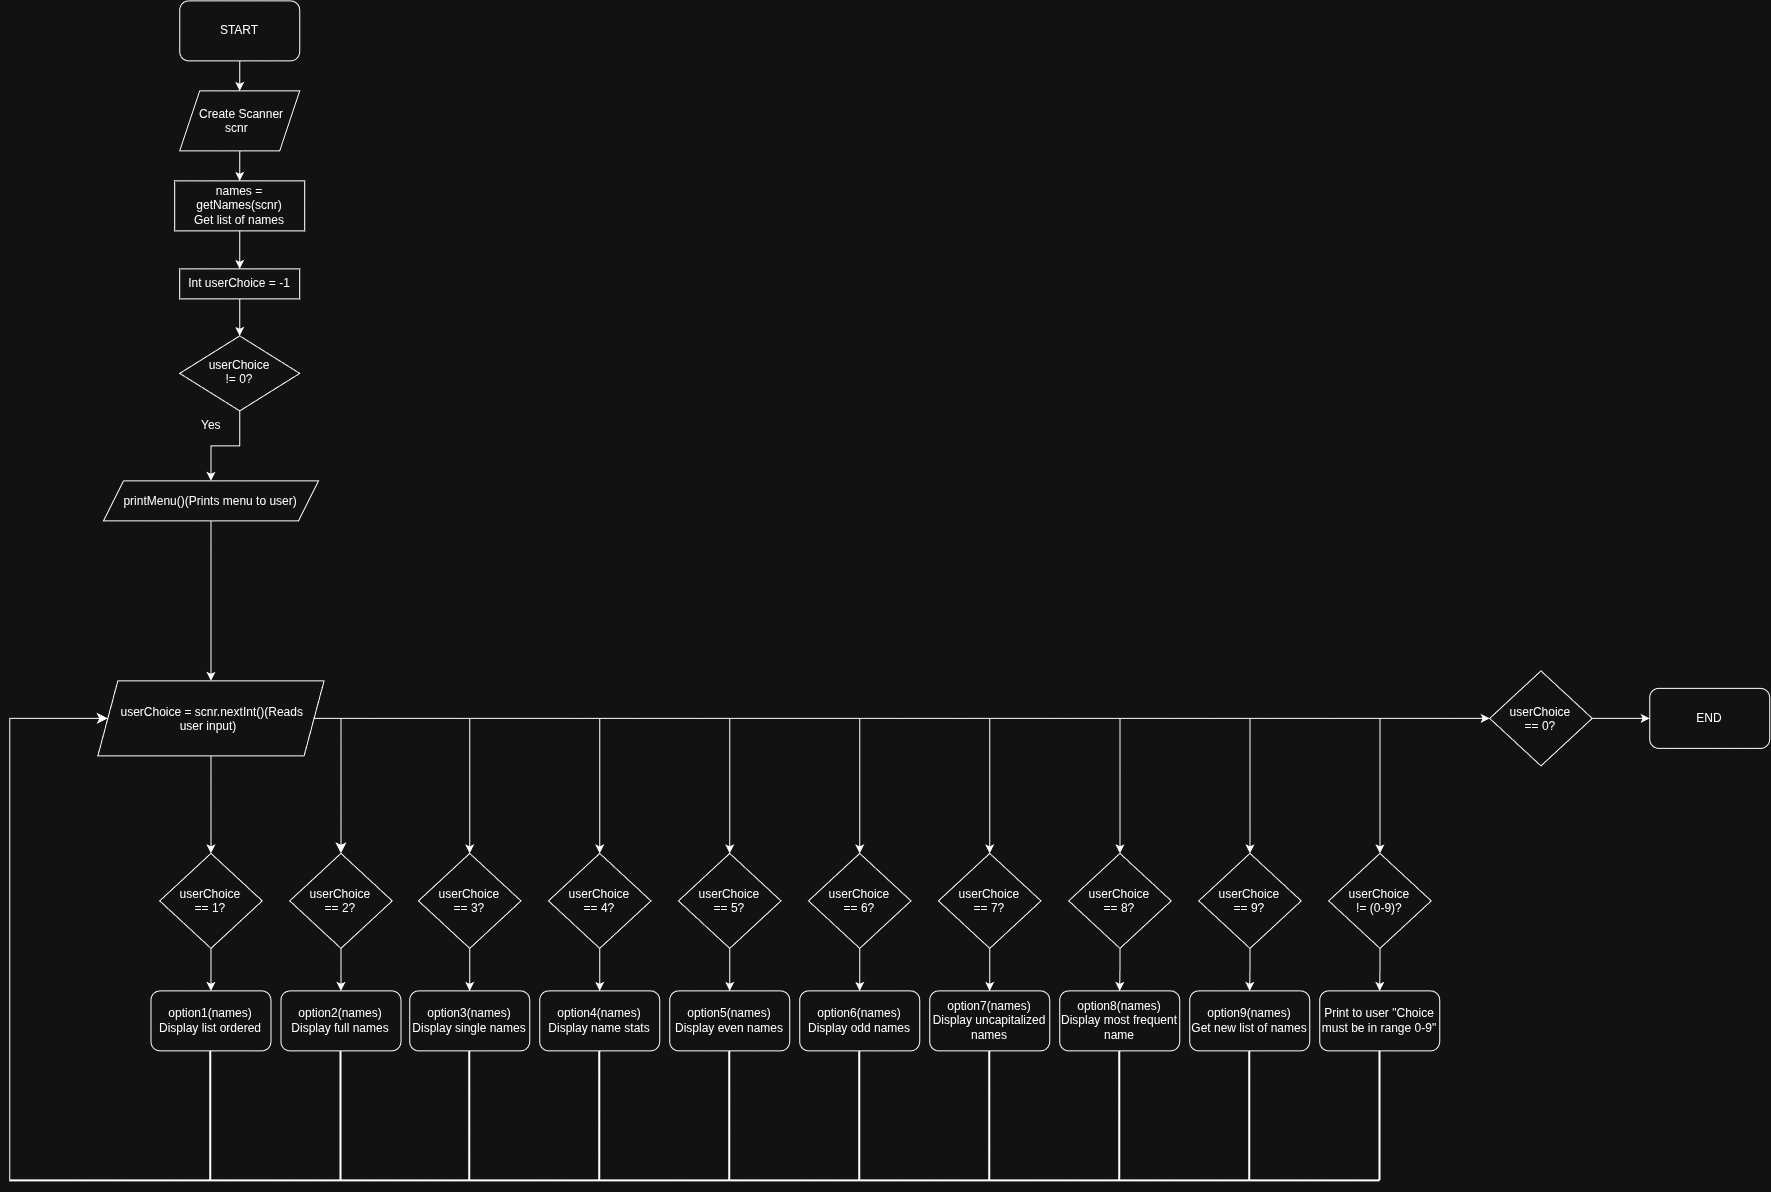

The diagram above was exported from draw.io. Its source (the exported page's mxGraphModel, read from the mxfile embedded in the PNG):
<mxGraphModel dx="4728" dy="2760" grid="1" gridSize="10" guides="1" tooltips="1" connect="1" arrows="1" fold="1" page="1" pageScale="1" pageWidth="850" pageHeight="1100" math="0" shadow="0">
  <root>
    <mxCell id="0" />
    <mxCell id="1" parent="0" />
    <mxCell id="GJ6IqKV5ZbE5qt69luBT-3" edge="1" parent="1" source="GJ6IqKV5ZbE5qt69luBT-1" style="edgeStyle=orthogonalEdgeStyle;rounded=0;orthogonalLoop=1;jettySize=auto;html=1;entryX=0.5;entryY=0;entryDx=0;entryDy=0;" target="GJ6IqKV5ZbE5qt69luBT-6" value="">
      <mxGeometry relative="1" as="geometry">
        <mxPoint x="430" y="160" as="targetPoint" />
      </mxGeometry>
    </mxCell>
    <mxCell id="GJ6IqKV5ZbE5qt69luBT-1" parent="1" style="rounded=1;whiteSpace=wrap;html=1;" value="START" vertex="1">
      <mxGeometry height="60" width="120" x="20" y="20" as="geometry" />
    </mxCell>
    <mxCell id="GJ6IqKV5ZbE5qt69luBT-10" edge="1" parent="1" source="GJ6IqKV5ZbE5qt69luBT-4" style="edgeStyle=orthogonalEdgeStyle;rounded=0;orthogonalLoop=1;jettySize=auto;html=1;" target="GJ6IqKV5ZbE5qt69luBT-9" value="">
      <mxGeometry relative="1" as="geometry" />
    </mxCell>
    <mxCell id="GJ6IqKV5ZbE5qt69luBT-4" parent="1" style="whiteSpace=wrap;html=1;rounded=0;" value="names = getNames(scnr)&lt;div&gt;Get list of names&lt;/div&gt;" vertex="1">
      <mxGeometry height="50" width="130" x="15" y="200" as="geometry" />
    </mxCell>
    <mxCell id="GJ6IqKV5ZbE5qt69luBT-8" edge="1" parent="1" source="GJ6IqKV5ZbE5qt69luBT-6" style="edgeStyle=orthogonalEdgeStyle;rounded=0;orthogonalLoop=1;jettySize=auto;html=1;" target="GJ6IqKV5ZbE5qt69luBT-4" value="">
      <mxGeometry relative="1" as="geometry" />
    </mxCell>
    <mxCell id="GJ6IqKV5ZbE5qt69luBT-6" parent="1" style="shape=parallelogram;perimeter=parallelogramPerimeter;whiteSpace=wrap;html=1;shapeInside=1;fixedSize=1;" value="&lt;div&gt;&lt;br&gt;&lt;/div&gt;&lt;div&gt;Create Scanner scnr&lt;/div&gt;" vertex="1">
      <mxGeometry height="60" width="120" x="20" y="110" as="geometry" />
    </mxCell>
    <mxCell id="GJ6IqKV5ZbE5qt69luBT-14" edge="1" parent="1" source="GJ6IqKV5ZbE5qt69luBT-9" style="edgeStyle=orthogonalEdgeStyle;rounded=0;orthogonalLoop=1;jettySize=auto;html=1;" target="GJ6IqKV5ZbE5qt69luBT-13" value="">
      <mxGeometry relative="1" as="geometry" />
    </mxCell>
    <mxCell id="GJ6IqKV5ZbE5qt69luBT-9" parent="1" style="whiteSpace=wrap;html=1;rounded=0;" value="Int userChoice = -1" vertex="1">
      <mxGeometry height="30" width="120" x="20" y="288" as="geometry" />
    </mxCell>
    <mxCell id="GJ6IqKV5ZbE5qt69luBT-12" edge="1" parent="1" source="GJ6IqKV5ZbE5qt69luBT-6" style="edgeStyle=orthogonalEdgeStyle;rounded=0;orthogonalLoop=1;jettySize=auto;html=1;innerLoopWaypoints=1;exitX=0.5;exitY=1;exitDx=0;exitDy=0;" target="GJ6IqKV5ZbE5qt69luBT-6">
      <mxGeometry relative="1" as="geometry" />
    </mxCell>
    <mxCell id="GJ6IqKV5ZbE5qt69luBT-19" edge="1" parent="1" source="GJ6IqKV5ZbE5qt69luBT-13" style="edgeStyle=orthogonalEdgeStyle;rounded=0;orthogonalLoop=1;jettySize=auto;html=1;" target="GJ6IqKV5ZbE5qt69luBT-18" value="">
      <mxGeometry relative="1" as="geometry" />
    </mxCell>
    <mxCell id="GJ6IqKV5ZbE5qt69luBT-13" parent="1" style="rhombus;whiteSpace=wrap;html=1;shapeInside=1;rounded=0;" value="userChoice != 0?&lt;br&gt;&lt;div&gt;&lt;br/&gt;&lt;/div&gt;" vertex="1">
      <mxGeometry height="75" width="120" x="20" y="355" as="geometry" />
    </mxCell>
    <mxCell id="GJ6IqKV5ZbE5qt69luBT-22" edge="1" parent="1" source="GJ6IqKV5ZbE5qt69luBT-18" style="edgeStyle=orthogonalEdgeStyle;rounded=0;orthogonalLoop=1;jettySize=auto;html=1;" target="GJ6IqKV5ZbE5qt69luBT-21" value="">
      <mxGeometry relative="1" as="geometry" />
    </mxCell>
    <mxCell id="GJ6IqKV5ZbE5qt69luBT-18" parent="1" style="shape=parallelogram;perimeter=parallelogramPerimeter;whiteSpace=wrap;html=1;shapeInside=1;fixedSize=1;rounded=0;" value="&lt;br&gt;printMenu()(Prints menu to user)" vertex="1">
      <mxGeometry height="40" width="215" x="-56.24" y="500" as="geometry" />
    </mxCell>
    <mxCell id="GJ6IqKV5ZbE5qt69luBT-20" parent="1" style="text;strokeColor=none;fillColor=none;align=left;verticalAlign=middle;spacingLeft=4;spacingRight=4;overflow=hidden;points=[[0,0.5],[1,0.5]];portConstraint=eastwest;rotatable=0;whiteSpace=wrap;html=1;" value="Yes" vertex="1">
      <mxGeometry height="30" width="30" x="36.25" y="430" as="geometry" />
    </mxCell>
    <mxCell id="GJ6IqKV5ZbE5qt69luBT-47" edge="1" parent="1" source="GJ6IqKV5ZbE5qt69luBT-21" style="edgeStyle=orthogonalEdgeStyle;rounded=0;orthogonalLoop=1;jettySize=auto;html=1;" target="GJ6IqKV5ZbE5qt69luBT-31" value="">
      <mxGeometry relative="1" as="geometry" />
    </mxCell>
    <mxCell id="GJ6IqKV5ZbE5qt69luBT-49" edge="1" parent="1" source="GJ6IqKV5ZbE5qt69luBT-21" style="edgeStyle=orthogonalEdgeStyle;rounded=0;orthogonalLoop=1;jettySize=auto;html=1;entryX=0.5;entryY=0;entryDx=0;entryDy=0;" target="GJ6IqKV5ZbE5qt69luBT-29">
      <mxGeometry relative="1" as="geometry" />
    </mxCell>
    <mxCell id="GJ6IqKV5ZbE5qt69luBT-50" edge="1" parent="1" source="GJ6IqKV5ZbE5qt69luBT-21" style="edgeStyle=orthogonalEdgeStyle;rounded=0;orthogonalLoop=1;jettySize=auto;html=1;entryX=0.5;entryY=0;entryDx=0;entryDy=0;" target="GJ6IqKV5ZbE5qt69luBT-33">
      <mxGeometry relative="1" as="geometry" />
    </mxCell>
    <mxCell id="GJ6IqKV5ZbE5qt69luBT-51" edge="1" parent="1" source="GJ6IqKV5ZbE5qt69luBT-21" style="edgeStyle=orthogonalEdgeStyle;rounded=0;orthogonalLoop=1;jettySize=auto;html=1;entryX=0.5;entryY=0;entryDx=0;entryDy=0;" target="GJ6IqKV5ZbE5qt69luBT-35">
      <mxGeometry relative="1" as="geometry" />
    </mxCell>
    <mxCell id="GJ6IqKV5ZbE5qt69luBT-52" edge="1" parent="1" source="GJ6IqKV5ZbE5qt69luBT-21" style="edgeStyle=orthogonalEdgeStyle;rounded=0;orthogonalLoop=1;jettySize=auto;html=1;entryX=0.5;entryY=0;entryDx=0;entryDy=0;" target="GJ6IqKV5ZbE5qt69luBT-37">
      <mxGeometry relative="1" as="geometry" />
    </mxCell>
    <mxCell id="GJ6IqKV5ZbE5qt69luBT-53" edge="1" parent="1" source="GJ6IqKV5ZbE5qt69luBT-21" style="edgeStyle=orthogonalEdgeStyle;rounded=0;orthogonalLoop=1;jettySize=auto;html=1;entryX=0.5;entryY=0;entryDx=0;entryDy=0;" target="GJ6IqKV5ZbE5qt69luBT-39">
      <mxGeometry relative="1" as="geometry" />
    </mxCell>
    <mxCell id="GJ6IqKV5ZbE5qt69luBT-54" edge="1" parent="1" source="GJ6IqKV5ZbE5qt69luBT-21" style="edgeStyle=orthogonalEdgeStyle;rounded=0;orthogonalLoop=1;jettySize=auto;html=1;entryX=0.5;entryY=0;entryDx=0;entryDy=0;" target="GJ6IqKV5ZbE5qt69luBT-41">
      <mxGeometry relative="1" as="geometry" />
    </mxCell>
    <mxCell id="GJ6IqKV5ZbE5qt69luBT-55" edge="1" parent="1" source="GJ6IqKV5ZbE5qt69luBT-21" style="edgeStyle=orthogonalEdgeStyle;rounded=0;orthogonalLoop=1;jettySize=auto;html=1;" target="GJ6IqKV5ZbE5qt69luBT-43">
      <mxGeometry relative="1" as="geometry" />
    </mxCell>
    <mxCell id="GJ6IqKV5ZbE5qt69luBT-86" edge="1" parent="1" source="GJ6IqKV5ZbE5qt69luBT-21" style="edgeStyle=orthogonalEdgeStyle;rounded=0;orthogonalLoop=1;jettySize=auto;html=1;entryX=0.5;entryY=0;entryDx=0;entryDy=0;" target="GJ6IqKV5ZbE5qt69luBT-84">
      <mxGeometry relative="1" as="geometry" />
    </mxCell>
    <mxCell id="GJ6IqKV5ZbE5qt69luBT-100" edge="1" parent="1" source="GJ6IqKV5ZbE5qt69luBT-21" style="edgeStyle=orthogonalEdgeStyle;rounded=0;orthogonalLoop=1;jettySize=auto;html=1;entryX=0;entryY=0.5;entryDx=0;entryDy=0;" target="GJ6IqKV5ZbE5qt69luBT-87">
      <mxGeometry relative="1" as="geometry" />
    </mxCell>
    <mxCell id="hpOPJnNFgOsdIOl50_8_-1" edge="1" parent="1" source="GJ6IqKV5ZbE5qt69luBT-21" style="edgeStyle=orthogonalEdgeStyle;rounded=0;orthogonalLoop=1;jettySize=auto;html=1;fontSize=12;startSize=8;endSize=8;libavoidRouting=1;entryX=0.5;entryY=0;entryDx=0;entryDy=0;" target="GJ6IqKV5ZbE5qt69luBT-27">
      <mxGeometry relative="1" as="geometry">
        <Array as="points">
          <mxPoint x="181" y="738" />
        </Array>
        <mxPoint x="210" y="737.5" as="targetPoint" />
      </mxGeometry>
    </mxCell>
    <mxCell id="GJ6IqKV5ZbE5qt69luBT-21" parent="1" style="shape=parallelogram;perimeter=parallelogramPerimeter;whiteSpace=wrap;html=1;shapeInside=1;fixedSize=1;rounded=0;" value="userChoice = scnr.nextInt()(Reads user input)" vertex="1">
      <mxGeometry height="75" width="226.25" x="-61.87" y="700" as="geometry" />
    </mxCell>
    <mxCell id="GJ6IqKV5ZbE5qt69luBT-72" edge="1" parent="1" source="GJ6IqKV5ZbE5qt69luBT-27" style="edgeStyle=orthogonalEdgeStyle;rounded=0;orthogonalLoop=1;jettySize=auto;html=1;" target="GJ6IqKV5ZbE5qt69luBT-63" value="">
      <mxGeometry relative="1" as="geometry" />
    </mxCell>
    <mxCell id="GJ6IqKV5ZbE5qt69luBT-27" parent="1" style="rhombus;whiteSpace=wrap;html=1;shapeInside=1;rounded=0;" value="&lt;div&gt;&lt;br&gt;&lt;/div&gt;&lt;div&gt;&lt;br&gt;&lt;/div&gt;&lt;div&gt;userChoice == 2?&lt;/div&gt;" vertex="1">
      <mxGeometry height="95" width="102.5" x="130" y="872.5" as="geometry" />
    </mxCell>
    <mxCell id="GJ6IqKV5ZbE5qt69luBT-73" edge="1" parent="1" source="GJ6IqKV5ZbE5qt69luBT-29" style="edgeStyle=orthogonalEdgeStyle;rounded=0;orthogonalLoop=1;jettySize=auto;html=1;" target="GJ6IqKV5ZbE5qt69luBT-64" value="">
      <mxGeometry relative="1" as="geometry" />
    </mxCell>
    <mxCell id="GJ6IqKV5ZbE5qt69luBT-29" parent="1" style="rhombus;whiteSpace=wrap;html=1;shapeInside=1;rounded=0;" value="&lt;div&gt;&lt;br&gt;&lt;/div&gt;&lt;div&gt;&lt;br&gt;&lt;/div&gt;&lt;div&gt;userChoice == 3?&lt;/div&gt;" vertex="1">
      <mxGeometry height="95" width="102.5" x="258.75" y="872.5" as="geometry" />
    </mxCell>
    <mxCell id="GJ6IqKV5ZbE5qt69luBT-71" edge="1" parent="1" source="GJ6IqKV5ZbE5qt69luBT-31" style="edgeStyle=orthogonalEdgeStyle;rounded=0;orthogonalLoop=1;jettySize=auto;html=1;" target="GJ6IqKV5ZbE5qt69luBT-62" value="">
      <mxGeometry relative="1" as="geometry" />
    </mxCell>
    <mxCell id="GJ6IqKV5ZbE5qt69luBT-31" parent="1" style="rhombus;whiteSpace=wrap;html=1;shapeInside=1;rounded=0;" value="&lt;div&gt;&lt;br&gt;&lt;/div&gt;&lt;div&gt;&lt;br&gt;&lt;/div&gt;&lt;div&gt;userChoice == 1?&lt;/div&gt;" vertex="1">
      <mxGeometry height="95" width="102.5" y="872.5" as="geometry" />
    </mxCell>
    <mxCell id="GJ6IqKV5ZbE5qt69luBT-74" edge="1" parent="1" source="GJ6IqKV5ZbE5qt69luBT-33" style="edgeStyle=orthogonalEdgeStyle;rounded=0;orthogonalLoop=1;jettySize=auto;html=1;" target="GJ6IqKV5ZbE5qt69luBT-65" value="">
      <mxGeometry relative="1" as="geometry" />
    </mxCell>
    <mxCell id="GJ6IqKV5ZbE5qt69luBT-33" parent="1" style="rhombus;whiteSpace=wrap;html=1;shapeInside=1;rounded=0;" value="&lt;div&gt;&lt;br&gt;&lt;/div&gt;&lt;div&gt;&lt;br&gt;&lt;/div&gt;&lt;div&gt;userChoice == 4?&lt;/div&gt;" vertex="1">
      <mxGeometry height="95" width="102.5" x="388.75" y="872.5" as="geometry" />
    </mxCell>
    <mxCell id="GJ6IqKV5ZbE5qt69luBT-75" edge="1" parent="1" source="GJ6IqKV5ZbE5qt69luBT-35" style="edgeStyle=orthogonalEdgeStyle;rounded=0;orthogonalLoop=1;jettySize=auto;html=1;" target="GJ6IqKV5ZbE5qt69luBT-66" value="">
      <mxGeometry relative="1" as="geometry" />
    </mxCell>
    <mxCell id="GJ6IqKV5ZbE5qt69luBT-35" parent="1" style="rhombus;whiteSpace=wrap;html=1;shapeInside=1;rounded=0;" value="&lt;div&gt;&lt;br&gt;&lt;/div&gt;&lt;div&gt;&lt;br&gt;&lt;/div&gt;&lt;div&gt;userChoice == 5?&lt;/div&gt;" vertex="1">
      <mxGeometry height="95" width="102.5" x="518.75" y="872.5" as="geometry" />
    </mxCell>
    <mxCell id="GJ6IqKV5ZbE5qt69luBT-76" edge="1" parent="1" source="GJ6IqKV5ZbE5qt69luBT-37" style="edgeStyle=orthogonalEdgeStyle;rounded=0;orthogonalLoop=1;jettySize=auto;html=1;" target="GJ6IqKV5ZbE5qt69luBT-67" value="">
      <mxGeometry relative="1" as="geometry" />
    </mxCell>
    <mxCell id="GJ6IqKV5ZbE5qt69luBT-37" parent="1" style="rhombus;whiteSpace=wrap;html=1;shapeInside=1;rounded=0;" value="&lt;div&gt;&lt;br&gt;&lt;/div&gt;&lt;div&gt;&lt;br&gt;&lt;/div&gt;&lt;div&gt;userChoice == 6?&lt;/div&gt;" vertex="1">
      <mxGeometry height="95" width="102.5" x="648.75" y="872.5" as="geometry" />
    </mxCell>
    <mxCell id="GJ6IqKV5ZbE5qt69luBT-77" edge="1" parent="1" source="GJ6IqKV5ZbE5qt69luBT-39" style="edgeStyle=orthogonalEdgeStyle;rounded=0;orthogonalLoop=1;jettySize=auto;html=1;" target="GJ6IqKV5ZbE5qt69luBT-68" value="">
      <mxGeometry relative="1" as="geometry" />
    </mxCell>
    <mxCell id="GJ6IqKV5ZbE5qt69luBT-39" parent="1" style="rhombus;whiteSpace=wrap;html=1;shapeInside=1;rounded=0;" value="&lt;div&gt;&lt;br&gt;&lt;/div&gt;&lt;div&gt;&lt;br&gt;&lt;/div&gt;&lt;div&gt;userChoice == 7?&lt;/div&gt;" vertex="1">
      <mxGeometry height="95" width="102.5" x="778.75" y="872.5" as="geometry" />
    </mxCell>
    <mxCell id="GJ6IqKV5ZbE5qt69luBT-78" edge="1" parent="1" source="GJ6IqKV5ZbE5qt69luBT-41" style="edgeStyle=orthogonalEdgeStyle;rounded=0;orthogonalLoop=1;jettySize=auto;html=1;" target="GJ6IqKV5ZbE5qt69luBT-69" value="">
      <mxGeometry relative="1" as="geometry" />
    </mxCell>
    <mxCell id="GJ6IqKV5ZbE5qt69luBT-41" parent="1" style="rhombus;whiteSpace=wrap;html=1;shapeInside=1;rounded=0;" value="&lt;div&gt;&lt;br&gt;&lt;/div&gt;&lt;div&gt;&lt;br&gt;&lt;/div&gt;&lt;div&gt;userChoice == 8?&lt;/div&gt;" vertex="1">
      <mxGeometry height="95" width="102.5" x="909" y="872.5" as="geometry" />
    </mxCell>
    <mxCell id="GJ6IqKV5ZbE5qt69luBT-80" edge="1" parent="1" source="GJ6IqKV5ZbE5qt69luBT-43" style="edgeStyle=orthogonalEdgeStyle;rounded=0;orthogonalLoop=1;jettySize=auto;html=1;" target="GJ6IqKV5ZbE5qt69luBT-79" value="">
      <mxGeometry relative="1" as="geometry" />
    </mxCell>
    <mxCell id="GJ6IqKV5ZbE5qt69luBT-43" parent="1" style="rhombus;whiteSpace=wrap;html=1;shapeInside=1;rounded=0;" value="&lt;div&gt;&lt;br&gt;&lt;/div&gt;&lt;div&gt;&lt;br&gt;&lt;/div&gt;&lt;div&gt;userChoice == 9?&lt;/div&gt;" vertex="1">
      <mxGeometry height="95" width="102.5" x="1039" y="872.5" as="geometry" />
    </mxCell>
    <mxCell id="GJ6IqKV5ZbE5qt69luBT-62" parent="1" style="rounded=1;whiteSpace=wrap;html=1;" value="option1(names)&lt;div&gt;Display list ordered&lt;/div&gt;" vertex="1">
      <mxGeometry height="60" width="120" x="-8.750000000000009" y="1010" as="geometry" />
    </mxCell>
    <mxCell id="GJ6IqKV5ZbE5qt69luBT-63" parent="1" style="rounded=1;whiteSpace=wrap;html=1;" value="option2(names)&lt;div&gt;Display full names&lt;/div&gt;" vertex="1">
      <mxGeometry height="60" width="120" x="121.25" y="1010" as="geometry" />
    </mxCell>
    <mxCell id="GJ6IqKV5ZbE5qt69luBT-64" parent="1" style="rounded=1;whiteSpace=wrap;html=1;" value="option3(names)&lt;div&gt;Display single names&lt;/div&gt;" vertex="1">
      <mxGeometry height="60" width="120" x="250" y="1010" as="geometry" />
    </mxCell>
    <mxCell id="GJ6IqKV5ZbE5qt69luBT-65" parent="1" style="rounded=1;whiteSpace=wrap;html=1;" value="option4(names)&lt;div&gt;Display name stats&lt;/div&gt;" vertex="1">
      <mxGeometry height="60" width="120" x="380" y="1010" as="geometry" />
    </mxCell>
    <mxCell id="GJ6IqKV5ZbE5qt69luBT-66" parent="1" style="rounded=1;whiteSpace=wrap;html=1;" value="option5(names)&lt;div&gt;Display even names&lt;/div&gt;" vertex="1">
      <mxGeometry height="60" width="120" x="510" y="1010" as="geometry" />
    </mxCell>
    <mxCell id="GJ6IqKV5ZbE5qt69luBT-67" parent="1" style="rounded=1;whiteSpace=wrap;html=1;" value="option6(names)&lt;div&gt;Display odd names&lt;/div&gt;" vertex="1">
      <mxGeometry height="60" width="120" x="640" y="1010" as="geometry" />
    </mxCell>
    <mxCell id="GJ6IqKV5ZbE5qt69luBT-68" parent="1" style="rounded=1;whiteSpace=wrap;html=1;" value="option7(names)&lt;div&gt;Display uncapitalized names&lt;/div&gt;" vertex="1">
      <mxGeometry height="60" width="120" x="770" y="1010" as="geometry" />
    </mxCell>
    <mxCell id="GJ6IqKV5ZbE5qt69luBT-69" parent="1" style="rounded=1;whiteSpace=wrap;html=1;" value="option8(names)&lt;div&gt;Display most frequent name&lt;/div&gt;" vertex="1">
      <mxGeometry height="60" width="120" x="900" y="1010" as="geometry" />
    </mxCell>
    <mxCell id="GJ6IqKV5ZbE5qt69luBT-79" parent="1" style="rounded=1;whiteSpace=wrap;html=1;" value="option9(names)&lt;div&gt;Get new list of names&lt;/div&gt;" vertex="1">
      <mxGeometry height="60" width="120" x="1030" y="1010" as="geometry" />
    </mxCell>
    <mxCell id="GJ6IqKV5ZbE5qt69luBT-83" parent="1" style="rounded=1;whiteSpace=wrap;html=1;" value="Print to user &quot;Choice must be in range 0-9&quot;" vertex="1">
      <mxGeometry height="60" width="120" x="1160" y="1010" as="geometry" />
    </mxCell>
    <mxCell id="GJ6IqKV5ZbE5qt69luBT-85" edge="1" parent="1" source="GJ6IqKV5ZbE5qt69luBT-84" style="edgeStyle=orthogonalEdgeStyle;rounded=0;orthogonalLoop=1;jettySize=auto;html=1;" target="GJ6IqKV5ZbE5qt69luBT-83" value="">
      <mxGeometry relative="1" as="geometry" />
    </mxCell>
    <mxCell id="GJ6IqKV5ZbE5qt69luBT-84" parent="1" style="rhombus;whiteSpace=wrap;html=1;shapeInside=1;rounded=0;" value="&lt;div&gt;&lt;br&gt;&lt;/div&gt;&lt;div&gt;&lt;br&gt;&lt;/div&gt;&lt;div&gt;userChoice != (0-9)?&lt;/div&gt;" vertex="1">
      <mxGeometry height="95" width="102.5" x="1169" y="872.5" as="geometry" />
    </mxCell>
    <mxCell id="GJ6IqKV5ZbE5qt69luBT-90" edge="1" parent="1" source="GJ6IqKV5ZbE5qt69luBT-87" style="edgeStyle=orthogonalEdgeStyle;rounded=0;orthogonalLoop=1;jettySize=auto;html=1;" target="GJ6IqKV5ZbE5qt69luBT-89" value="">
      <mxGeometry relative="1" as="geometry" />
    </mxCell>
    <mxCell id="GJ6IqKV5ZbE5qt69luBT-87" parent="1" style="rhombus;whiteSpace=wrap;html=1;shapeInside=1;rounded=0;" value="&lt;div&gt;&lt;br&gt;&lt;/div&gt;&lt;div&gt;&lt;br&gt;&lt;/div&gt;&lt;div&gt;userChoice == 0?&lt;/div&gt;" vertex="1">
      <mxGeometry height="95" width="102.5" x="1330" y="690" as="geometry" />
    </mxCell>
    <mxCell id="GJ6IqKV5ZbE5qt69luBT-89" parent="1" style="rounded=1;whiteSpace=wrap;html=1;" value="END" vertex="1">
      <mxGeometry height="60" width="120" x="1490" y="707.5" as="geometry" />
    </mxCell>
    <mxCell id="GJ6IqKV5ZbE5qt69luBT-111" parent="1" style="line;strokeWidth=2;html=1;direction=west;" value="" vertex="1">
      <mxGeometry height="10" width="1221.24" x="-1.24" y="1195" as="geometry" />
    </mxCell>
    <mxCell id="GJ6IqKV5ZbE5qt69luBT-112" parent="1" style="line;strokeWidth=2;direction=south;html=1;" value="" vertex="1">
      <mxGeometry height="130" width="10" x="46" y="1070" as="geometry" />
    </mxCell>
    <mxCell id="GJ6IqKV5ZbE5qt69luBT-113" parent="1" style="line;strokeWidth=2;direction=south;html=1;" value="" vertex="1">
      <mxGeometry height="130" width="10" x="305" y="1070" as="geometry" />
    </mxCell>
    <mxCell id="GJ6IqKV5ZbE5qt69luBT-114" parent="1" style="line;strokeWidth=2;direction=south;html=1;" value="" vertex="1">
      <mxGeometry height="130" width="10" x="435" y="1070" as="geometry" />
    </mxCell>
    <mxCell id="GJ6IqKV5ZbE5qt69luBT-115" parent="1" style="line;strokeWidth=2;direction=south;html=1;" value="" vertex="1">
      <mxGeometry height="130" width="10" x="565" y="1070" as="geometry" />
    </mxCell>
    <mxCell id="GJ6IqKV5ZbE5qt69luBT-116" parent="1" style="line;strokeWidth=2;direction=south;html=1;" value="" vertex="1">
      <mxGeometry height="130" width="10" x="695" y="1070" as="geometry" />
    </mxCell>
    <mxCell id="GJ6IqKV5ZbE5qt69luBT-117" parent="1" style="line;strokeWidth=2;direction=south;html=1;" value="" vertex="1">
      <mxGeometry height="130" width="10" x="825" y="1070" as="geometry" />
    </mxCell>
    <mxCell id="GJ6IqKV5ZbE5qt69luBT-118" parent="1" style="line;strokeWidth=2;direction=south;html=1;" value="" vertex="1">
      <mxGeometry height="130" width="10" x="955" y="1070" as="geometry" />
    </mxCell>
    <mxCell id="GJ6IqKV5ZbE5qt69luBT-119" parent="1" style="line;strokeWidth=2;direction=south;html=1;" value="" vertex="1">
      <mxGeometry height="130" width="10" x="1085" y="1070" as="geometry" />
    </mxCell>
    <mxCell id="GJ6IqKV5ZbE5qt69luBT-121" parent="1" style="line;strokeWidth=2;direction=south;html=1;" value="" vertex="1">
      <mxGeometry height="130" width="10" x="1215.25" y="1070" as="geometry" />
    </mxCell>
    <mxCell id="GJ6IqKV5ZbE5qt69luBT-124" parent="1" style="line;strokeWidth=2;direction=south;html=1;" value="" vertex="1">
      <mxGeometry height="130" width="10" x="176.25" y="1070" as="geometry" />
    </mxCell>
    <mxCell id="GJ6IqKV5ZbE5qt69luBT-129" edge="1" parent="1" style="edgeStyle=elbowEdgeStyle;elbow=vertical;endArrow=classic;html=1;curved=0;rounded=0;endSize=8;startSize=8;entryX=0;entryY=0.5;entryDx=0;entryDy=0;" target="GJ6IqKV5ZbE5qt69luBT-21" value="">
      <mxGeometry height="50" relative="1" width="50" as="geometry">
        <Array as="points">
          <mxPoint x="-90" y="737.5" />
        </Array>
        <mxPoint x="-150" y="1200" as="sourcePoint" />
        <mxPoint x="-150" y="710" as="targetPoint" />
      </mxGeometry>
    </mxCell>
    <mxCell id="GJ6IqKV5ZbE5qt69luBT-131" parent="1" style="line;strokeWidth=2;html=1;" value="" vertex="1">
      <mxGeometry height="10" width="160" x="-150" y="1195" as="geometry" />
    </mxCell>
  </root>
</mxGraphModel>